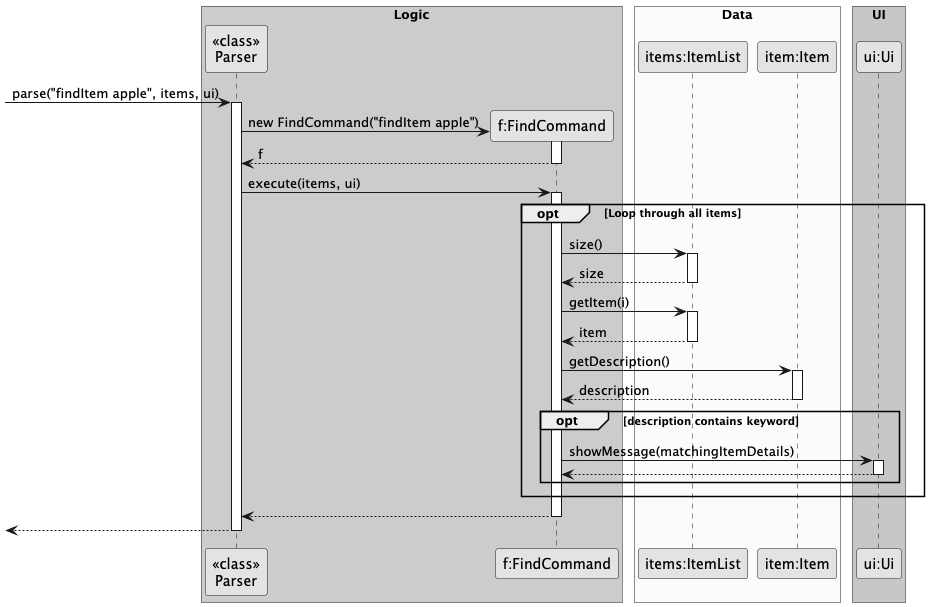

The diagram above was rendered by PlantUML. Its source (embedded in the PNG):
@startuml
!pragma teoz true
skinparam monochrome true
skinparam shadowing false

box "Logic" #LightBlue
participant "<<class>>\nParser" as Parser
participant "f:FindCommand" as FindCommand
end box

box "Data" #LightYellow
participant "items:ItemList" as ItemList
participant "item:Item" as Item
end box

box "UI" #LightGreen
participant "ui:Ui" as Ui
end box

-> Parser : parse("findItem apple", items, ui)
activate Parser

create FindCommand
Parser -> FindCommand : new FindCommand("findItem apple")
activate FindCommand
FindCommand --> Parser : f
deactivate FindCommand

Parser -> FindCommand : execute(items, ui)
activate FindCommand

opt Loop through all items
    FindCommand -> ItemList : size()
    activate ItemList
    ItemList --> FindCommand : size
    deactivate ItemList

    FindCommand -> ItemList : getItem(i)
    activate ItemList
    ItemList --> FindCommand : item
    deactivate ItemList

    FindCommand -> Item : getDescription()
    activate Item
    Item --> FindCommand : description
    deactivate Item

    opt description contains keyword
        FindCommand -> Ui : showMessage(matchingItemDetails)
        activate Ui
        Ui --> FindCommand
        deactivate Ui
    end
end

FindCommand --> Parser
deactivate FindCommand

<-- Parser
deactivate Parser

@enduml